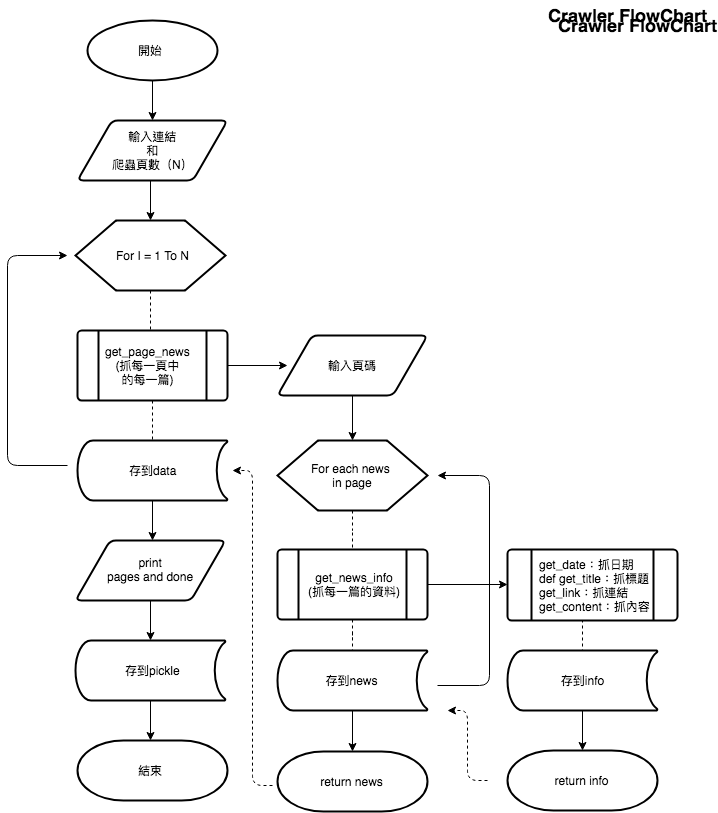

The diagram above was exported from draw.io. Its source (the exported page's mxGraphModel, read from the mxfile embedded in the PNG):
<mxGraphModel dx="950" dy="582" grid="1" gridSize="10" guides="1" tooltips="1" connect="1" arrows="1" fold="1" page="1" pageScale="1" pageWidth="827" pageHeight="1169" math="0" shadow="0">
  <root>
    <mxCell id="0" />
    <mxCell id="1" parent="0" />
    <mxCell id="T93MGX6UujVOkUMqh2yq-1" value="" style="verticalLabelPosition=bottom;verticalAlign=top;html=1;strokeWidth=2;shape=process;whiteSpace=wrap;rounded=1;size=0.14;arcSize=6;fontSize=18;" vertex="1" parent="1">
      <mxGeometry x="150" y="350" width="150" height="70" as="geometry" />
    </mxCell>
    <mxCell id="LzINBnq-mA-JlxNr-eK1-12" value="" style="edgeStyle=orthogonalEdgeStyle;rounded=0;orthogonalLoop=1;jettySize=auto;html=1;" edge="1" parent="1" source="LzINBnq-mA-JlxNr-eK1-1">
      <mxGeometry relative="1" as="geometry">
        <mxPoint x="225" y="140" as="targetPoint" />
      </mxGeometry>
    </mxCell>
    <mxCell id="LzINBnq-mA-JlxNr-eK1-1" value="" style="strokeWidth=2;html=1;shape=mxgraph.flowchart.start_1;whiteSpace=wrap;" vertex="1" parent="1">
      <mxGeometry x="160" y="40" width="130" height="60" as="geometry" />
    </mxCell>
    <mxCell id="LzINBnq-mA-JlxNr-eK1-2" value="開始" style="text;html=1;resizable=0;autosize=1;align=center;verticalAlign=middle;points=[];fillColor=none;strokeColor=none;rounded=0;" vertex="1" parent="1">
      <mxGeometry x="203" y="60" width="40" height="20" as="geometry" />
    </mxCell>
    <mxCell id="LzINBnq-mA-JlxNr-eK1-5" value="" style="verticalLabelPosition=bottom;verticalAlign=top;html=1;strokeWidth=2;shape=parallelogram;perimeter=parallelogramPerimeter;whiteSpace=wrap;rounded=1;arcSize=12;size=0.23;" vertex="1" parent="1">
      <mxGeometry x="150" y="140" width="150" height="60" as="geometry" />
    </mxCell>
    <mxCell id="LzINBnq-mA-JlxNr-eK1-14" value="" style="edgeStyle=orthogonalEdgeStyle;rounded=0;orthogonalLoop=1;jettySize=auto;html=1;" edge="1" parent="1" target="LzINBnq-mA-JlxNr-eK1-13">
      <mxGeometry relative="1" as="geometry">
        <mxPoint x="223" y="200" as="sourcePoint" />
      </mxGeometry>
    </mxCell>
    <mxCell id="LzINBnq-mA-JlxNr-eK1-6" value="輸入連結&lt;br&gt;和&lt;br&gt;爬蟲頁數（N）" style="text;html=1;resizable=0;autosize=1;align=center;verticalAlign=middle;points=[];fillColor=none;strokeColor=none;rounded=0;" vertex="1" parent="1">
      <mxGeometry x="175" y="145" width="100" height="50" as="geometry" />
    </mxCell>
    <mxCell id="LzINBnq-mA-JlxNr-eK1-17" value="" style="edgeStyle=orthogonalEdgeStyle;rounded=0;orthogonalLoop=1;jettySize=auto;html=1;dashed=1;endArrow=none;endFill=0;" edge="1" parent="1" source="LzINBnq-mA-JlxNr-eK1-13">
      <mxGeometry relative="1" as="geometry">
        <mxPoint x="223" y="350" as="targetPoint" />
      </mxGeometry>
    </mxCell>
    <mxCell id="LzINBnq-mA-JlxNr-eK1-13" value="" style="verticalLabelPosition=bottom;verticalAlign=top;html=1;strokeWidth=2;shape=hexagon;perimeter=hexagonPerimeter2;arcSize=6;size=0.27;" vertex="1" parent="1">
      <mxGeometry x="148" y="240" width="150" height="70" as="geometry" />
    </mxCell>
    <mxCell id="LzINBnq-mA-JlxNr-eK1-15" value="For I = 1 To N" style="text;html=1;resizable=0;autosize=1;align=center;verticalAlign=middle;points=[];fillColor=none;strokeColor=none;rounded=0;" vertex="1" parent="1">
      <mxGeometry x="180" y="265" width="90" height="20" as="geometry" />
    </mxCell>
    <mxCell id="LzINBnq-mA-JlxNr-eK1-21" value="" style="edgeStyle=orthogonalEdgeStyle;rounded=0;orthogonalLoop=1;jettySize=auto;html=1;dashed=1;endArrow=none;endFill=0;" edge="1" parent="1" target="LzINBnq-mA-JlxNr-eK1-20">
      <mxGeometry relative="1" as="geometry">
        <mxPoint x="225" y="420" as="sourcePoint" />
      </mxGeometry>
    </mxCell>
    <mxCell id="LzINBnq-mA-JlxNr-eK1-40" value="" style="edgeStyle=orthogonalEdgeStyle;rounded=0;orthogonalLoop=1;jettySize=auto;html=1;endArrow=classic;endFill=1;" edge="1" parent="1">
      <mxGeometry relative="1" as="geometry">
        <mxPoint x="300" y="385" as="sourcePoint" />
        <mxPoint x="360" y="385" as="targetPoint" />
      </mxGeometry>
    </mxCell>
    <mxCell id="LzINBnq-mA-JlxNr-eK1-19" value="get_page_news&lt;br&gt;(抓每一頁中&lt;br&gt;的每一篇)&lt;br&gt;" style="text;html=1;resizable=0;autosize=1;align=center;verticalAlign=middle;points=[];fillColor=none;strokeColor=none;rounded=0;" vertex="1" parent="1">
      <mxGeometry x="170" y="360" width="100" height="50" as="geometry" />
    </mxCell>
    <mxCell id="LzINBnq-mA-JlxNr-eK1-32" value="" style="edgeStyle=orthogonalEdgeStyle;rounded=0;orthogonalLoop=1;jettySize=auto;html=1;endArrow=classic;endFill=1;" edge="1" parent="1" source="LzINBnq-mA-JlxNr-eK1-20">
      <mxGeometry relative="1" as="geometry">
        <mxPoint x="225" y="560" as="targetPoint" />
      </mxGeometry>
    </mxCell>
    <mxCell id="LzINBnq-mA-JlxNr-eK1-20" value="" style="strokeWidth=2;html=1;shape=mxgraph.flowchart.stored_data;whiteSpace=wrap;" vertex="1" parent="1">
      <mxGeometry x="150" y="460" width="150" height="60" as="geometry" />
    </mxCell>
    <mxCell id="LzINBnq-mA-JlxNr-eK1-26" value="存到data" style="text;html=1;resizable=0;autosize=1;align=center;verticalAlign=middle;points=[];fillColor=none;strokeColor=none;rounded=0;" vertex="1" parent="1">
      <mxGeometry x="195" y="480" width="60" height="20" as="geometry" />
    </mxCell>
    <mxCell id="LzINBnq-mA-JlxNr-eK1-29" value="" style="edgeStyle=segmentEdgeStyle;endArrow=classic;html=1;" edge="1" parent="1">
      <mxGeometry width="50" height="50" relative="1" as="geometry">
        <mxPoint x="140" y="485" as="sourcePoint" />
        <mxPoint x="140" y="275" as="targetPoint" />
        <Array as="points">
          <mxPoint x="80" y="485" />
          <mxPoint x="80" y="275" />
        </Array>
      </mxGeometry>
    </mxCell>
    <mxCell id="LzINBnq-mA-JlxNr-eK1-36" value="" style="edgeStyle=orthogonalEdgeStyle;rounded=0;orthogonalLoop=1;jettySize=auto;html=1;endArrow=classic;endFill=1;" edge="1" parent="1" source="LzINBnq-mA-JlxNr-eK1-33">
      <mxGeometry relative="1" as="geometry">
        <mxPoint x="223" y="660" as="targetPoint" />
      </mxGeometry>
    </mxCell>
    <mxCell id="LzINBnq-mA-JlxNr-eK1-33" value="" style="verticalLabelPosition=bottom;verticalAlign=top;html=1;strokeWidth=2;shape=parallelogram;perimeter=parallelogramPerimeter;whiteSpace=wrap;rounded=1;arcSize=12;size=0.23;" vertex="1" parent="1">
      <mxGeometry x="148" y="560" width="150" height="60" as="geometry" />
    </mxCell>
    <mxCell id="LzINBnq-mA-JlxNr-eK1-34" value="print&lt;br&gt;pages and done" style="text;html=1;resizable=0;autosize=1;align=center;verticalAlign=middle;points=[];fillColor=none;strokeColor=none;rounded=0;" vertex="1" parent="1">
      <mxGeometry x="173" y="574" width="100" height="30" as="geometry" />
    </mxCell>
    <mxCell id="LzINBnq-mA-JlxNr-eK1-42" value="" style="edgeStyle=orthogonalEdgeStyle;rounded=0;orthogonalLoop=1;jettySize=auto;html=1;endArrow=classic;endFill=1;" edge="1" parent="1" source="LzINBnq-mA-JlxNr-eK1-37">
      <mxGeometry relative="1" as="geometry">
        <mxPoint x="223" y="760" as="targetPoint" />
      </mxGeometry>
    </mxCell>
    <mxCell id="LzINBnq-mA-JlxNr-eK1-37" value="" style="strokeWidth=2;html=1;shape=mxgraph.flowchart.stored_data;whiteSpace=wrap;" vertex="1" parent="1">
      <mxGeometry x="148" y="660" width="150" height="60" as="geometry" />
    </mxCell>
    <mxCell id="LzINBnq-mA-JlxNr-eK1-38" value="存到pickle" style="text;html=1;resizable=0;autosize=1;align=center;verticalAlign=middle;points=[];fillColor=none;strokeColor=none;rounded=0;" vertex="1" parent="1">
      <mxGeometry x="190" y="680" width="70" height="20" as="geometry" />
    </mxCell>
    <mxCell id="LzINBnq-mA-JlxNr-eK1-43" value="" style="strokeWidth=2;html=1;shape=mxgraph.flowchart.terminator;whiteSpace=wrap;" vertex="1" parent="1">
      <mxGeometry x="150" y="760" width="150" height="60" as="geometry" />
    </mxCell>
    <mxCell id="LzINBnq-mA-JlxNr-eK1-44" value="結束" style="text;html=1;resizable=0;autosize=1;align=center;verticalAlign=middle;points=[];fillColor=none;strokeColor=none;rounded=0;" vertex="1" parent="1">
      <mxGeometry x="203" y="780" width="40" height="20" as="geometry" />
    </mxCell>
    <mxCell id="LzINBnq-mA-JlxNr-eK1-48" value="" style="edgeStyle=orthogonalEdgeStyle;rounded=0;orthogonalLoop=1;jettySize=auto;html=1;endArrow=classic;endFill=1;" edge="1" parent="1" source="LzINBnq-mA-JlxNr-eK1-45" target="LzINBnq-mA-JlxNr-eK1-47">
      <mxGeometry relative="1" as="geometry" />
    </mxCell>
    <mxCell id="LzINBnq-mA-JlxNr-eK1-45" value="" style="verticalLabelPosition=bottom;verticalAlign=top;html=1;strokeWidth=2;shape=parallelogram;perimeter=parallelogramPerimeter;whiteSpace=wrap;rounded=1;arcSize=12;size=0.23;" vertex="1" parent="1">
      <mxGeometry x="350" y="355" width="150" height="60" as="geometry" />
    </mxCell>
    <mxCell id="LzINBnq-mA-JlxNr-eK1-46" value="輸入頁碼" style="text;html=1;resizable=0;autosize=1;align=center;verticalAlign=middle;points=[];fillColor=none;strokeColor=none;rounded=0;" vertex="1" parent="1">
      <mxGeometry x="395" y="375" width="60" height="20" as="geometry" />
    </mxCell>
    <mxCell id="LzINBnq-mA-JlxNr-eK1-51" value="" style="edgeStyle=orthogonalEdgeStyle;rounded=0;orthogonalLoop=1;jettySize=auto;html=1;endArrow=none;endFill=0;dashed=1;" edge="1" parent="1" source="LzINBnq-mA-JlxNr-eK1-47">
      <mxGeometry relative="1" as="geometry">
        <mxPoint x="425" y="569" as="targetPoint" />
      </mxGeometry>
    </mxCell>
    <mxCell id="LzINBnq-mA-JlxNr-eK1-47" value="" style="verticalLabelPosition=bottom;verticalAlign=top;html=1;strokeWidth=2;shape=hexagon;perimeter=hexagonPerimeter2;arcSize=6;size=0.27;" vertex="1" parent="1">
      <mxGeometry x="350" y="460" width="150" height="70" as="geometry" />
    </mxCell>
    <mxCell id="LzINBnq-mA-JlxNr-eK1-49" value="For each news &lt;br&gt;in page&lt;br&gt;" style="text;html=1;resizable=0;autosize=1;align=center;verticalAlign=middle;points=[];fillColor=none;strokeColor=none;rounded=0;" vertex="1" parent="1">
      <mxGeometry x="375" y="480" width="100" height="30" as="geometry" />
    </mxCell>
    <mxCell id="LzINBnq-mA-JlxNr-eK1-54" value="" style="edgeStyle=orthogonalEdgeStyle;rounded=0;orthogonalLoop=1;jettySize=auto;html=1;dashed=1;endArrow=none;endFill=0;" edge="1" parent="1" target="LzINBnq-mA-JlxNr-eK1-53">
      <mxGeometry relative="1" as="geometry">
        <mxPoint x="425" y="639" as="sourcePoint" />
      </mxGeometry>
    </mxCell>
    <mxCell id="LzINBnq-mA-JlxNr-eK1-58" value="" style="edgeStyle=orthogonalEdgeStyle;rounded=0;orthogonalLoop=1;jettySize=auto;html=1;endArrow=classic;endFill=1;" edge="1" parent="1">
      <mxGeometry relative="1" as="geometry">
        <mxPoint x="500" y="604" as="sourcePoint" />
        <mxPoint x="580" y="604" as="targetPoint" />
      </mxGeometry>
    </mxCell>
    <mxCell id="LzINBnq-mA-JlxNr-eK1-60" value="" style="edgeStyle=orthogonalEdgeStyle;rounded=0;orthogonalLoop=1;jettySize=auto;html=1;endArrow=none;endFill=0;dashed=1;" edge="1" parent="1">
      <mxGeometry relative="1" as="geometry">
        <mxPoint x="655" y="639" as="sourcePoint" />
        <mxPoint x="655" y="670" as="targetPoint" />
      </mxGeometry>
    </mxCell>
    <mxCell id="LzINBnq-mA-JlxNr-eK1-52" value="" style="edgeStyle=segmentEdgeStyle;endArrow=classic;html=1;" edge="1" parent="1">
      <mxGeometry width="50" height="50" relative="1" as="geometry">
        <mxPoint x="510" y="705" as="sourcePoint" />
        <mxPoint x="510" y="495" as="targetPoint" />
        <Array as="points">
          <mxPoint x="562" y="705" />
          <mxPoint x="562" y="495" />
        </Array>
      </mxGeometry>
    </mxCell>
    <mxCell id="LzINBnq-mA-JlxNr-eK1-67" value="" style="edgeStyle=orthogonalEdgeStyle;rounded=0;orthogonalLoop=1;jettySize=auto;html=1;endArrow=classic;endFill=1;" edge="1" parent="1" source="LzINBnq-mA-JlxNr-eK1-53" target="LzINBnq-mA-JlxNr-eK1-64">
      <mxGeometry relative="1" as="geometry" />
    </mxCell>
    <mxCell id="LzINBnq-mA-JlxNr-eK1-53" value="存到news" style="strokeWidth=2;html=1;shape=mxgraph.flowchart.stored_data;whiteSpace=wrap;" vertex="1" parent="1">
      <mxGeometry x="350" y="670" width="150" height="60" as="geometry" />
    </mxCell>
    <mxCell id="LzINBnq-mA-JlxNr-eK1-55" value="return info" style="strokeWidth=2;html=1;shape=mxgraph.flowchart.terminator;whiteSpace=wrap;" vertex="1" parent="1">
      <mxGeometry x="580" y="770" width="150" height="60" as="geometry" />
    </mxCell>
    <mxCell id="LzINBnq-mA-JlxNr-eK1-65" value="" style="edgeStyle=orthogonalEdgeStyle;rounded=0;orthogonalLoop=1;jettySize=auto;html=1;endArrow=classic;endFill=1;" edge="1" parent="1" source="LzINBnq-mA-JlxNr-eK1-61" target="LzINBnq-mA-JlxNr-eK1-55">
      <mxGeometry relative="1" as="geometry" />
    </mxCell>
    <mxCell id="LzINBnq-mA-JlxNr-eK1-61" value="存到info" style="strokeWidth=2;html=1;shape=mxgraph.flowchart.stored_data;whiteSpace=wrap;" vertex="1" parent="1">
      <mxGeometry x="580" y="670" width="150" height="60" as="geometry" />
    </mxCell>
    <mxCell id="LzINBnq-mA-JlxNr-eK1-64" value="return news" style="strokeWidth=2;html=1;shape=mxgraph.flowchart.terminator;whiteSpace=wrap;" vertex="1" parent="1">
      <mxGeometry x="350" y="771" width="150" height="60" as="geometry" />
    </mxCell>
    <mxCell id="LzINBnq-mA-JlxNr-eK1-68" value="" style="edgeStyle=elbowEdgeStyle;elbow=horizontal;endArrow=classic;html=1;dashed=1;" edge="1" parent="1">
      <mxGeometry width="50" height="50" relative="1" as="geometry">
        <mxPoint x="560" y="800" as="sourcePoint" />
        <mxPoint x="520" y="730" as="targetPoint" />
      </mxGeometry>
    </mxCell>
    <mxCell id="LzINBnq-mA-JlxNr-eK1-69" value="" style="edgeStyle=elbowEdgeStyle;elbow=horizontal;endArrow=classic;html=1;dashed=1;" edge="1" parent="1">
      <mxGeometry width="50" height="50" relative="1" as="geometry">
        <mxPoint x="345" y="805" as="sourcePoint" />
        <mxPoint x="305" y="490" as="targetPoint" />
      </mxGeometry>
    </mxCell>
    <mxCell id="T93MGX6UujVOkUMqh2yq-3" value="" style="verticalLabelPosition=bottom;verticalAlign=top;html=1;strokeWidth=2;shape=process;whiteSpace=wrap;rounded=1;size=0.14;arcSize=6;fontSize=18;" vertex="1" parent="1">
      <mxGeometry x="350" y="569" width="150" height="70" as="geometry" />
    </mxCell>
    <mxCell id="T93MGX6UujVOkUMqh2yq-5" value="get_news_info&lt;br&gt;(抓每一篇的資料)" style="text;html=1;fontSize=12;fontStyle=0;align=center;" vertex="1" parent="1">
      <mxGeometry x="366.5" y="584" width="120" height="40" as="geometry" />
    </mxCell>
    <mxCell id="T93MGX6UujVOkUMqh2yq-6" value="" style="verticalLabelPosition=bottom;verticalAlign=top;html=1;strokeWidth=2;shape=process;whiteSpace=wrap;rounded=1;size=0.14;arcSize=6;fontSize=12;align=center;" vertex="1" parent="1">
      <mxGeometry x="580" y="569" width="170" height="71" as="geometry" />
    </mxCell>
    <mxCell id="T93MGX6UujVOkUMqh2yq-7" value="&lt;div&gt;get_date：抓日期&lt;/div&gt;&lt;div&gt;def get_title：抓標題&lt;/div&gt;&lt;div&gt;get_link：抓連結&lt;/div&gt;&lt;div&gt;get_content：抓內容&lt;/div&gt;" style="text;html=1;resizable=0;autosize=1;align=left;verticalAlign=middle;points=[];fillColor=none;strokeColor=none;rounded=0;fontSize=12;" vertex="1" parent="1">
      <mxGeometry x="610" y="574.5" width="130" height="60" as="geometry" />
    </mxCell>
    <mxCell id="ibnZOxQil9z1U1pSflba-1" value="Crawler FlowChart&lt;br style=&quot;font-size: 18px&quot;&gt;&lt;br style=&quot;font-size: 18px&quot;&gt;" style="text;html=1;resizable=0;autosize=1;align=center;verticalAlign=middle;points=[];fillColor=none;strokeColor=none;rounded=0;fontSize=18;fontStyle=1" vertex="1" parent="1">
      <mxGeometry x="620" y="20" width="160" height="50" as="geometry" />
    </mxCell>
    <mxCell id="ibnZOxQil9z1U1pSflba-2" value="Crawler FlowChart&lt;br style=&quot;font-size: 18px&quot;&gt;&lt;br style=&quot;font-size: 18px&quot;&gt;" style="text;html=1;resizable=0;autosize=1;align=center;verticalAlign=middle;points=[];fillColor=none;strokeColor=none;rounded=0;fontSize=18;fontStyle=1" vertex="1" parent="1">
      <mxGeometry x="630" y="30" width="160" height="50" as="geometry" />
    </mxCell>
  </root>
</mxGraphModel>